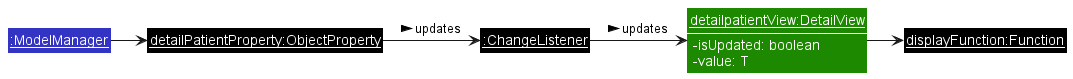

The diagram above was rendered by PlantUML. Its source (embedded in the PNG):
@startuml UiDetailViewPatientObjectDiagram
!include style.puml

skinparam RoundCorner 0

skinparam arrowThickness 1.1

Class "<u>detailpatientView:DetailView</u>" as DetailView UI_COLOR {
    -isUpdated: boolean
    -value: T
}
show DetailView fields

Class "<u>displayFunction:Function</u>" as Function #000000

Class "<u>:ChangeListener</u>" as ChangeListener #000000

Class "<u>detailPatientProperty:ObjectProperty</u>" as ObjectProperty #000000
Class "<u>:ModelManager</u>" as ModelManager LOGIC_COLOR

ModelManager -> ObjectProperty
ObjectProperty -> ChangeListener : updates >
ChangeListener -> DetailView : updates >
DetailView -> Function

@enduml